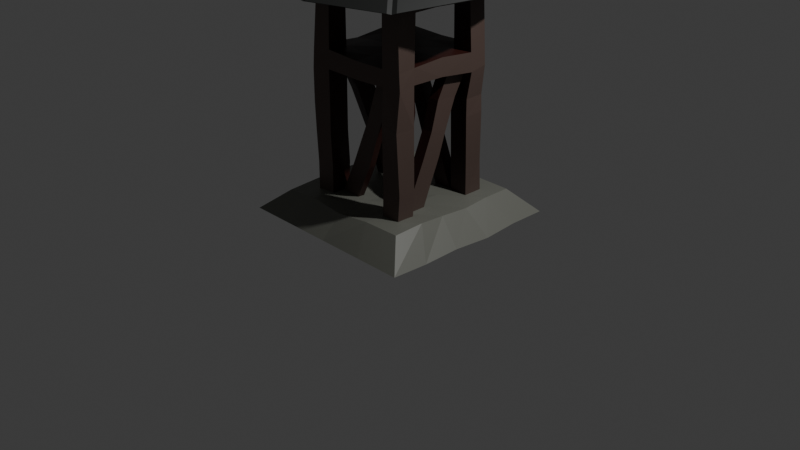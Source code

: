 # Source: archerTower.blend  (saved by Blender 5.1.30; exported with 4.5.12 LTS)
import bpy
from mathutils import Matrix  # noqa: F401  (used for matrix-valued properties, if any)

bpy.ops.wm.read_factory_settings(use_empty=True)
scene = bpy.context.scene
scene.name = 'Scene'

# ---- collections
col_collection = bpy.data.collections.new('Collection'); scene.collection.children.link(col_collection)

# ---- materials (node trees are filled in below, after node groups)
mat_base = bpy.data.materials.new('base')
mat_base.alpha_threshold = 0.0
mat_base.use_backface_culling_lightprobe_volume = False
mat_base.roughness = 0.5
mat_base.line_color = (0.0, 0.0, 0.0, 1.0)
mat_tower = bpy.data.materials.new('tower')
mat_towershadow = bpy.data.materials.new('towershadow')
mat_roof = bpy.data.materials.new('roof')

# ---- material node trees
mat_base.use_nodes = True; mat_base.node_tree.nodes.clear()
_N = mat_base.node_tree.nodes; _L = mat_base.node_tree.links
n0 = _N.new('ShaderNodeOutputMaterial'); n0.name = 'Material Output'; n0.location = (200, 100)
n1 = _N.new('ShaderNodeBsdfPrincipled'); n1.name = 'Principled BSDF'; n1.location = (-200, 100)
n1.inputs[0].default_value = (0.1531, 0.1565, 0.1342, 1.0)
_L.new(n1.outputs[0], n0.inputs[0])
n0.is_active_output = True
mat_tower.use_nodes = True; mat_tower.node_tree.nodes.clear()
_N = mat_tower.node_tree.nodes; _L = mat_tower.node_tree.links
n0 = _N.new('ShaderNodeBsdfPrincipled'); n0.name = 'Principled BSDF'; n0.location = (-200, 100)
n0.inputs[0].default_value = (0.08712, 0.05768, 0.04793, 1.0)
n1 = _N.new('ShaderNodeOutputMaterial'); n1.name = 'Material Output'; n1.location = (200, 100)
_L.new(n0.outputs[0], n1.inputs[0])
n1.is_active_output = True
mat_towershadow.use_nodes = True; mat_towershadow.node_tree.nodes.clear()
_N = mat_towershadow.node_tree.nodes; _L = mat_towershadow.node_tree.links
n0 = _N.new('ShaderNodeBsdfPrincipled'); n0.name = 'Principled BSDF'; n0.location = (-200, 100)
n0.inputs[0].default_value = (0.03035, 0.005445, 0.00327, 1.0)
n1 = _N.new('ShaderNodeOutputMaterial'); n1.name = 'Material Output'; n1.location = (200, 100)
_L.new(n0.outputs[0], n1.inputs[0])
n1.is_active_output = True
mat_roof.use_nodes = True; mat_roof.node_tree.nodes.clear()
_N = mat_roof.node_tree.nodes; _L = mat_roof.node_tree.links
n0 = _N.new('ShaderNodeBsdfPrincipled'); n0.name = 'Principled BSDF'; n0.location = (-200, 100)
n0.inputs[0].default_value = (0.02079, 0.02218, 0.02113, 1.0)
n1 = _N.new('ShaderNodeOutputMaterial'); n1.name = 'Material Output'; n1.location = (200, 100)
_L.new(n0.outputs[0], n1.inputs[0])
n1.is_active_output = True

# ---- world
world_world = bpy.data.worlds.new('World'); scene.world = world_world
world_world.use_nodes = True; world_world.node_tree.nodes.clear()
_N = world_world.node_tree.nodes; _L = world_world.node_tree.links
n0 = _N.new('ShaderNodeOutputWorld'); n0.name = 'World Output'; n0.location = (200, 100)
n1 = _N.new('ShaderNodeBackground'); n1.name = 'Background'; n1.location = (-200, 100)
n1.inputs[0].default_value = (0.05088, 0.05088, 0.05088, 1.0)
_L.new(n1.outputs[0], n0.inputs[0])
n0.is_active_output = True
world_world.color = (0.05088, 0.05088, 0.05088)
world_world.sun_shadow_jitter_overblur = 0.0

# ---- cameras
cam_camera = bpy.data.cameras.new('Camera')
cam_camera.clip_end = 100.0
cam_camera.ortho_scale = 7.314

# ---- lights
light_light = bpy.data.lights.new('Light', 'POINT')
light_light.energy = 1000.0
light_light.shadow_soft_size = 0.1

# ---- meshes
me_cube = bpy.data.meshes.new('Cube')
me_cube.from_pydata([(1.0, 1.0, -0.1225), (1.0, -1.0, -0.1225), (-1.007, 1.028, -0.1344), (-1.0, -1.0, -0.1225), (0.7549, 0.7549, 0.1225), (1.0, 1.0, -0.1225), (0.7555, -0.7538, 0.1236), (1.0, -1.0, -0.1225), (-0.7557, 0.7555, 0.122), (-1.007, 1.028, -0.1344), (-0.7503, -0.7747, 0.09319), (-1.0, -1.0, -0.1225), (-1.02, 0.6022, -0.1464), (-1.0, 0.2, -0.1225), (-1.007, -0.219, -0.1286), (-1.0, -0.6, -0.1225), (1.003, -0.6061, -0.133), (1.0, -0.2, -0.1225), (1.011, 0.2187, -0.144), (1.0, 0.6, -0.1225), (0.7553, 0.4537, 0.1215), (0.7622, 0.1663, 0.1029), (0.7559, -0.149, 0.1226), (0.766, -0.4313, 0.1436), (1.003, -0.6061, -0.133), (1.0, -0.2, -0.1225), (1.011, 0.2187, -0.144), (1.0, 0.6, -0.1225), (-0.7923, -0.433, 0.08707), (-0.757, -0.1501, 0.1202), (-0.7583, 0.1489, 0.1117), (-0.7711, 0.4637, 0.1113), (-1.02, 0.6022, -0.1464), (-1.0, 0.2, -0.1225), (-1.007, -0.219, -0.1286), (-1.0, -0.6, -0.1225), (0.5, 1.0, -0.1225), (-0.0529, 1.043, -0.1285), (-0.5, 1.0, -0.1225), (-0.5, -1.0, -0.1225), (-5.947e-06, -1.0, -0.1226), (0.5, -1.0, -0.1225), (0.3588, -0.766, 0.1252), (-0.01636, -0.7717, 0.08024), (-0.4026, -0.7709, 0.1196), (-0.5, -1.0, -0.1225), (-5.947e-06, -1.0, -0.1226), (0.5, -1.0, -0.1225), (-0.3775, 0.7549, 0.1225), (-1.92e-05, 0.7549, 0.1225), (0.3775, 0.7549, 0.1225), (0.5, 1.0, -0.1225), (-0.0529, 1.043, -0.1285), (-0.5, 1.0, -0.1225), (-0.3775, 0.4529, 0.1225), (2.98e-08, 0.4529, 0.1225), (0.3775, 0.4529, 0.1225), (-0.3775, 0.151, 0.1225), (0.001831, 0.1518, 0.1207), (0.3775, 0.151, 0.1225), (-0.3775, -0.151, 0.1225), (0.03507, -0.1348, 0.08772), (0.3775, -0.151, 0.1225), (-0.3788, -0.4538, 0.1224), (0.000914, -0.453, 0.1186), (0.3765, -0.4535, 0.1227), (0.5, 0.6, -0.1225), (0.0, 0.6, -0.1225), (-0.5, 0.6, -0.1225), (0.5, 0.2, -0.1225), (0.0, 0.2, -0.1225), (-0.5, 0.2, -0.1225), (0.5, -0.2, -0.1225), (0.007002, -0.1968, -0.1295), (-0.5, -0.2, -0.1225), (0.4995, -0.6003, -0.1225), (-0.001296, -0.6013, -0.1259), (-0.5007, -0.6005, -0.1226)], [], [(75, 16, 1, 41), (44, 10, 11, 45), (23, 6, 7, 24), (31, 8, 9, 32), (50, 4, 5, 51), (36, 51, 5, 0), (16, 24, 7, 1), (63, 28, 10, 44), (39, 45, 11, 3), (12, 32, 9, 2), (3, 11, 35, 15), (15, 35, 34, 14), (14, 34, 33, 13), (13, 33, 32, 12), (48, 8, 31, 54), (54, 31, 30, 57), (57, 30, 29, 60), (60, 29, 28, 63), (0, 5, 27, 19), (19, 27, 26, 18), (18, 26, 25, 17), (17, 25, 24, 16), (10, 28, 35, 11), (28, 29, 34, 35), (29, 30, 33, 34), (30, 31, 32, 33), (4, 20, 27, 5), (20, 21, 26, 27), (21, 22, 25, 26), (22, 23, 24, 25), (36, 0, 19, 66), (66, 19, 18, 69), (69, 18, 17, 72), (72, 17, 16, 75), (14, 74, 77, 15), (74, 73, 76, 77), (73, 72, 75, 76), (13, 71, 74, 14), (71, 70, 73, 74), (70, 69, 72, 73), (12, 68, 71, 13), (68, 67, 70, 71), (67, 66, 69, 70), (2, 38, 68, 12), (38, 37, 67, 68), (37, 36, 66, 67), (22, 62, 65, 23), (62, 61, 64, 65), (61, 60, 63, 64), (21, 59, 62, 22), (59, 58, 61, 62), (58, 57, 60, 61), (20, 56, 59, 21), (56, 55, 58, 59), (55, 54, 57, 58), (4, 50, 56, 20), (50, 49, 55, 56), (49, 48, 54, 55), (1, 7, 47, 41), (41, 47, 46, 40), (40, 46, 45, 39), (23, 65, 42, 6), (65, 64, 43, 42), (64, 63, 44, 43), (2, 9, 53, 38), (38, 53, 52, 37), (37, 52, 51, 36), (8, 48, 53, 9), (48, 49, 52, 53), (49, 50, 51, 52), (6, 42, 47, 7), (42, 43, 46, 47), (43, 44, 45, 46), (15, 77, 39, 3), (77, 76, 40, 39), (76, 75, 41, 40)])
_uv = me_cube.uv_layers.new(name='UVMap')
_uv.uv.foreach_set('vector', [0.3125, 0.7, 0.375, 0.7, 0.375, 0.75, 0.3125, 0.75, 0.7972, 0.7194, 0.8444, 0.7194, 0.875, 0.75, 0.7656, 0.75, 0.6556, 0.6816, 0.6556, 0.7194, 0.4375, 0.75, 0.4375, 0.7, 0.8444, 0.5684, 0.8444, 0.5306, 0.875, 0.5, 0.875, 0.55, 0.7028, 0.5306, 0.6556, 0.5306, 0.4375, 0.5, 0.5469, 0.5, 0.375, 0.4375, 0.375, 0.4375, 0.4375, 0.5, 0.375, 0.5, 0.375, 0.7, 0.4375, 0.7, 0.4375, 0.75, 0.375, 0.75, 0.7972, 0.6816, 0.8444, 0.6816, 0.8444, 0.7194, 0.7972, 0.7194, 0.375, 0.9375, 0.375, 0.9375, 0.375, 1.0, 0.375, 1.0, 0.375, 0.2, 0.375, 0.2, 0.375, 0.25, 0.375, 0.25, 0.375, 0.0, 0.375, 0.0, 0.375, 0.05, 0.375, 0.05, 0.375, 0.05, 0.375, 0.05, 0.375, 0.1, 0.375, 0.1, 0.375, 0.1, 0.375, 0.1, 0.375, 0.15, 0.375, 0.15, 0.375, 0.15, 0.375, 0.15, 0.375, 0.2, 0.375, 0.2, 0.7972, 0.5306, 0.8444, 0.5306, 0.8444, 0.5684, 0.7972, 0.5684, 0.7972, 0.5684, 0.8444, 0.5684, 0.8444, 0.6061, 0.7972, 0.6061, 0.7972, 0.6061, 0.8444, 0.6061, 0.8444, 0.6439, 0.7972, 0.6439, 0.7972, 0.6439, 0.8444, 0.6439, 0.8444, 0.6816, 0.7972, 0.6816, 0.375, 0.5, 0.4375, 0.5, 0.4375, 0.55, 0.375, 0.55, 0.375, 0.55, 0.4375, 0.55, 0.4375, 0.6, 0.375, 0.6, 0.375, 0.6, 0.4375, 0.6, 0.4375, 0.65, 0.375, 0.65, 0.375, 0.65, 0.4375, 0.65, 0.4375, 0.7, 0.375, 0.7, 0.8444, 0.7194, 0.8444, 0.6816, 0.875, 0.7, 0.875, 0.75, 0.8444, 0.6816, 0.8444, 0.6439, 0.875, 0.65, 0.875, 0.7, 0.8444, 0.6439, 0.8444, 0.6061, 0.875, 0.6, 0.875, 0.65, 0.8444, 0.6061, 0.8444, 0.5684, 0.875, 0.55, 0.875, 0.6, 0.6556, 0.5306, 0.6556, 0.5684, 0.4375, 0.55, 0.4375, 0.5, 0.6556, 0.5684, 0.6556, 0.6061, 0.4375, 0.6, 0.4375, 0.55, 0.6556, 0.6061, 0.6556, 0.6439, 0.4375, 0.65, 0.4375, 0.6, 0.6556, 0.6439, 0.6556, 0.6816, 0.4375, 0.7, 0.4375, 0.65, 0.3125, 0.5, 0.375, 0.5, 0.375, 0.55, 0.3125, 0.55, 0.3125, 0.55, 0.375, 0.55, 0.375, 0.6, 0.3125, 0.6, 0.3125, 0.6, 0.375, 0.6, 0.375, 0.65, 0.3125, 0.65, 0.3125, 0.65, 0.375, 0.65, 0.375, 0.7, 0.3125, 0.7, 0.125, 0.65, 0.1875, 0.65, 0.1875, 0.7, 0.125, 0.7, 0.1875, 0.65, 0.25, 0.65, 0.25, 0.7, 0.1875, 0.7, 0.25, 0.65, 0.3125, 0.65, 0.3125, 0.7, 0.25, 0.7, 0.125, 0.6, 0.1875, 0.6, 0.1875, 0.65, 0.125, 0.65, 0.1875, 0.6, 0.25, 0.6, 0.25, 0.65, 0.1875, 0.65, 0.25, 0.6, 0.3125, 0.6, 0.3125, 0.65, 0.25, 0.65, 0.125, 0.55, 0.1875, 0.55, 0.1875, 0.6, 0.125, 0.6, 0.1875, 0.55, 0.25, 0.55, 0.25, 0.6, 0.1875, 0.6, 0.25, 0.55, 0.3125, 0.55, 0.3125, 0.6, 0.25, 0.6, 0.125, 0.5, 0.1875, 0.5, 0.1875, 0.55, 0.125, 0.55, 0.1875, 0.5, 0.25, 0.5, 0.25, 0.55, 0.1875, 0.55, 0.25, 0.5, 0.3125, 0.5, 0.3125, 0.55, 0.25, 0.55, 0.6556, 0.6439, 0.7028, 0.6439, 0.7028, 0.6816, 0.6556, 0.6816, 0.7028, 0.6439, 0.75, 0.6439, 0.75, 0.6816, 0.7028, 0.6816, 0.75, 0.6439, 0.7972, 0.6439, 0.7972, 0.6816, 0.75, 0.6816, 0.6556, 0.6061, 0.7028, 0.6061, 0.7028, 0.6439, 0.6556, 0.6439, 0.7028, 0.6061, 0.75, 0.6061, 0.75, 0.6439, 0.7028, 0.6439, 0.75, 0.6061, 0.7972, 0.6061, 0.7972, 0.6439, 0.75, 0.6439, 0.6556, 0.5684, 0.7028, 0.5684, 0.7028, 0.6061, 0.6556, 0.6061, 0.7028, 0.5684, 0.75, 0.5684, 0.75, 0.6061, 0.7028, 0.6061, 0.75, 0.5684, 0.7972, 0.5684, 0.7972, 0.6061, 0.75, 0.6061, 0.6556, 0.5306, 0.7028, 0.5306, 0.7028, 0.5684, 0.6556, 0.5684, 0.7028, 0.5306, 0.75, 0.5306, 0.75, 0.5684, 0.7028, 0.5684, 0.75, 0.5306, 0.7972, 0.5306, 0.7972, 0.5684, 0.75, 0.5684, 0.375, 0.75, 0.4375, 0.75, 0.375, 0.8125, 0.375, 0.8125, 0.375, 0.8125, 0.375, 0.8125, 0.375, 0.875, 0.375, 0.875, 0.375, 0.875, 0.375, 0.875, 0.375, 0.9375, 0.375, 0.9375, 0.6556, 0.6816, 0.7028, 0.6816, 0.7028, 0.7194, 0.6556, 0.7194, 0.7028, 0.6816, 0.75, 0.6816, 0.75, 0.7194, 0.7028, 0.7194, 0.75, 0.6816, 0.7972, 0.6816, 0.7972, 0.7194, 0.75, 0.7194, 0.375, 0.25, 0.375, 0.25, 0.375, 0.3125, 0.375, 0.3125, 0.375, 0.3125, 0.375, 0.3125, 0.375, 0.375, 0.375, 0.375, 0.375, 0.375, 0.375, 0.375, 0.375, 0.4375, 0.375, 0.4375, 0.8444, 0.5306, 0.7972, 0.5306, 0.7656, 0.5, 0.875, 0.5, 0.7972, 0.5306, 0.75, 0.5306, 0.6562, 0.5, 0.7656, 0.5, 0.75, 0.5306, 0.7028, 0.5306, 0.5469, 0.5, 0.6562, 0.5, 0.6556, 0.7194, 0.7028, 0.7194, 0.5469, 0.75, 0.4375, 0.75, 0.7028, 0.7194, 0.75, 0.7194, 0.6562, 0.75, 0.5469, 0.75, 0.75, 0.7194, 0.7972, 0.7194, 0.7656, 0.75, 0.6562, 0.75, 0.125, 0.7, 0.1875, 0.7, 0.1875, 0.75, 0.125, 0.75, 0.1875, 0.7, 0.25, 0.7, 0.25, 0.75, 0.1875, 0.75, 0.25, 0.7, 0.3125, 0.7, 0.3125, 0.75, 0.25, 0.75])
me_cube.materials.append(mat_base)
me_cube.use_mirror_vertex_groups = False
me_cube.update()
me_cube_001 = bpy.data.meshes.new('Cube.001')
me_cube_001.from_pydata([(-0.9999, -0.9984, -1.0), (-0.9618, -0.9419, 0.3741), (-1.0, 1.0, -1.0), (-1.074, 0.9726, 0.3783), (1.0, -1.0, -1.0), (0.9286, -1.012, 0.378), (0.9994, 0.9945, -1.0), (0.7279, 0.9106, 0.3926), (-0.9662, -0.9022, 0.5628), (-1.068, 1.024, 0.5574), (0.76, 0.9656, 0.5633), (0.9357, -0.9742, 0.5578), (4.471, 1.006, 0.3636), (4.475, -0.9955, 0.3646), (4.49, 1.0, 0.5483), (4.49, -1.0, 0.5483), (0.9723, -4.279, 0.3577), (-1.056, -4.439, 0.3482), (0.9617, -4.391, 0.5346), (-1.09, -4.568, 0.5166), (4.475, -0.9955, 0.3646), (4.49, -1.0, 0.5483), (4.49, -4.379, 0.3677), (4.49, -4.379, 0.5483), (-0.9545, -1.01, 1.24), (-0.8413, 0.9709, 1.246), (0.9966, 1.031, 1.222), (0.9827, -0.9869, 1.231), (0.9827, -0.9784, 1.069), (-0.9028, -1.02, 1.086), (-0.7415, 0.9555, 1.094), (1.01, 1.046, 1.057), (4.49, 1.0, 1.236), (4.49, -1.0, 1.236), (4.49, -1.0, 1.079), (4.49, 1.0, 1.079), (1.0, -4.379, 1.236), (-1.0, -4.379, 1.236), (1.0, -4.379, 1.079), (-1.0, -4.379, 1.079), (9.98, -1.0, -1.0), (10.04, -0.7098, 0.3454), (9.976, 1.001, -0.9996), (9.968, 1.099, 0.3772), (8.071, -1.012, -1.007), (8.002, -0.8986, 0.3582), (8.089, 0.9845, -1.008), (7.978, 1.016, 0.3708), (10.0, -0.81, 0.5469), (9.935, 1.021, 0.583), (7.961, 0.995, 0.5618), (7.989, -0.9375, 0.5464), (7.955, -4.377, 0.373), (9.899, -4.353, 0.3841), (7.929, -4.354, 0.5583), (9.839, -4.31, 0.576), (9.98, -1.058, 1.236), (9.979, 0.8063, 1.236), (7.98, 0.9423, 1.236), (7.98, -1.004, 1.236), (7.98, -1.022, 1.079), (9.98, -1.113, 1.079), (9.978, 0.6893, 1.079), (7.98, 0.8873, 1.079), (7.98, -4.379, 1.236), (9.98, -4.379, 1.236), (7.98, -4.379, 1.079), (9.98, -4.379, 1.079), (-1.003, -7.75, -1.0), (-1.055, -7.808, 0.3512), (-1.0, -9.758, -1.0), (-1.153, -9.897, 0.3252), (1.013, -7.764, -1.004), (0.9834, -7.704, 0.3653), (1.01, -9.763, -1.003), (0.9451, -9.802, 0.3618), (-1.022, -7.777, 0.5434), (-1.081, -9.828, 0.5318), (0.9793, -9.765, 0.562), (0.9978, -7.732, 0.5544), (4.664, -9.746, 0.3527), (4.553, -7.754, 0.3622), (4.583, -9.752, 0.5403), (4.515, -7.756, 0.5461), (4.553, -7.754, 0.3622), (4.515, -7.756, 0.5461), (-0.9412, -7.755, 1.229), (-0.8026, -9.747, 1.212), (1.059, -9.755, 1.229), (1.004, -7.758, 1.236), (1.022, -7.757, 1.076), (-0.8852, -7.752, 1.065), (-0.6833, -9.741, 1.04), (1.115, -9.752, 1.065), (4.602, -9.699, 1.246), (4.524, -7.74, 1.239), (4.555, -7.724, 1.084), (4.67, -9.663, 1.094), (9.962, -7.907, -0.9951), (9.925, -7.788, 0.389), (9.979, -9.781, -0.9972), (10.11, -9.651, 0.3697), (7.97, -7.83, -1.002), (7.948, -7.778, 0.3759), (7.979, -9.766, -0.9994), (8.037, -9.712, 0.3669), (9.94, -7.783, 0.56), (10.06, -9.694, 0.548), (8.009, -9.735, 0.5472), (7.964, -7.769, 0.5516), (10.01, -7.771, 1.236), (10.09, -9.801, 1.234), (8.013, -9.771, 1.236), (7.982, -7.759, 1.236), (7.992, -7.763, 1.079), (10.04, -7.783, 1.078), (10.16, -9.827, 1.076), (8.044, -9.783, 1.078), (6.254, -1.039, -1.012), (1.028, -1.015, 0.3777), (6.347, 0.1031, -1.016), (0.8837, 0.09261, 0.3897), (8.09, -1.012, -1.007), (3.08, -1.002, 0.3669), (8.133, 0.1382, -1.009), (3.024, 0.1373, 0.3703), (0.02761, -3.035, -1.0), (-0.01273, -7.68, 0.3572), (0.02763, -1.035, -1.0), (-0.01159, -5.59, 0.354), (1.0, -3.035, -1.0), (0.9845, -7.633, 0.3652), (1.0, -1.035, -1.0), (0.9749, -5.521, 0.3584), (0.9562, -7.764, -1.004), (6.043, -7.756, 0.3653), (0.9588, -8.552, -1.004), (6.081, -8.54, 0.3619), (2.979, -7.775, -1.011), (7.982, -7.779, 0.3762), (2.985, -8.564, -1.012), (8.017, -8.538, 0.3736), (9.145, -5.92, -1.015), (9.223, -0.6909, 0.3493), (9.158, -7.893, -0.9978), (9.151, -2.847, 0.369), (7.959, -5.858, -1.015), (8.002, -0.8338, 0.3582), (7.97, -7.819, -1.002), (7.973, -2.92, 0.3683), (9.994, -7.764, 0.8622), (7.994, -9.764, 0.8622), (7.98, -7.758, 0.8625), (10.05, -9.785, 0.8611), (9.972, -7.819, -0.03286), (9.959, -9.927, -0.03045), (7.97, -9.812, -0.01565), (7.975, -7.76, -0.01101), (10.0, -9.597, -0.6892), (7.989, -9.7, -0.6897), (7.978, -7.799, -0.6831), (9.984, -7.764, -0.6813), (9.802, -1.015, 0.06811), (9.632, 1.116, 0.06601), (7.812, 1.046, 0.04015), (7.897, -1.04, 0.0543), (9.778, 1.034, -0.6376), (7.907, 1.012, -0.6493), (7.963, -0.9959, -0.6566), (9.907, -0.9877, -0.6493), (9.875, -1.092, -0.1101), (9.751, 1.074, -0.1081), (7.849, 1.026, -0.1322), (7.904, -1.077, -0.1202), (-0.9976, -1.18, 0.04501), (-1.08, 0.6819, 0.057), (0.7923, 0.8093, 0.06589), (0.9487, -1.07, 0.05069), (-1.064, 0.7776, -0.127), (-1.028, 1.075, -0.3948), (-1.032, 0.9024, -0.6611), (0.8974, 0.9057, -0.1193), (0.9002, 1.141, -0.3916), (0.9004, 0.7213, -0.6633), (1.01, -1.095, -0.1306), (0.9805, -0.9552, -0.395), (0.968, -1.108, -0.6607), (-0.996, -0.9784, -0.6623), (-0.9934, -1.024, -0.3985), (-1.003, -1.202, -0.136), (-1.097, -7.487, -0.6719), (-1.039, -7.774, -0.3243), (-0.962, -8.004, 0.02572), (-1.101, -9.936, -0.01025), (-1.121, -9.81, -0.3347), (-1.068, -9.694, -0.6721), (0.9606, -9.807, 0.01991), (0.8446, -9.73, -0.3127), (1.037, -9.743, -0.6642), (1.048, -7.784, 0.04603), (0.9587, -7.715, -0.3168), (1.053, -7.636, -0.6679), (2.652, -7.736, -0.6006), (2.68, -8.522, -0.6008), (4.813, -8.527, -0.59), (4.77, -7.747, -0.5908), (9.161, -4.904, -0.7439), (9.178, -3.842, -0.4695), (9.159, -3.011, -0.2066), (9.115, -1.865, 0.1028), (9.072, -3.969, 0.117), (9.172, -4.835, -0.1823), (9.164, -5.856, -0.4522), (9.155, -6.957, -0.717), (7.917, -3.972, 0.11), (8.0, -4.809, -0.1828), (7.977, -5.849, -0.4532), (7.967, -6.91, -0.7211), (7.926, -1.921, 0.1042), (7.968, -2.985, -0.1977), (7.979, -3.852, -0.4631), (7.966, -4.903, -0.7399), (5.034, -1.005, -0.7303), (4.081, -1.008, -0.4678), (3.094, -1.028, -0.165), (2.015, -1.007, 0.09526), (1.9, 0.1119, 0.1026), (3.122, 0.08345, -0.1661), (4.098, 0.1187, -0.4684), (5.037, 0.1376, -0.7295), (3.937, 0.1702, 0.07157), (4.875, 0.161, -0.1604), (6.033, 0.1546, -0.4689), (7.059, 0.1476, -0.7335), (3.962, -0.9744, 0.07769), (4.789, -0.9695, -0.1525), (6.014, -0.9874, -0.4713), (7.045, -1.001, -0.7338), (-0.003676, -6.37, 0.06928), (-0.2631, -3.845, -0.01519), (0.7732, -3.931, -0.002594), (0.9939, -6.397, 0.06885), (-0.1172, -2.434, -0.5076), (0.8873, -2.476, -0.5013), (1.018, -4.504, -0.4656), (0.03768, -4.44, -0.4654), (4.658, -7.75, -0.08119), (4.717, -8.535, -0.08272), (6.613, -8.518, -0.02887), (6.568, -7.751, -0.03275)], [], [(174, 1, 3, 175), (175, 3, 7, 176), (176, 7, 5, 177), (177, 5, 1, 174), (2, 6, 4, 0), (3, 1, 8, 9), (24, 29, 39, 37), (11, 8, 19, 18), (7, 3, 9, 10), (11, 5, 13, 15), (13, 12, 14, 15), (10, 11, 15, 14), (5, 7, 12, 13), (7, 10, 14, 12), (17, 16, 18, 19), (1, 5, 16, 17), (11, 18, 23, 21), (8, 1, 17, 19), (20, 21, 23, 22), (18, 16, 22, 23), (5, 11, 21, 20), (16, 5, 20, 22), (26, 25, 24, 27), (31, 30, 25, 26), (27, 28, 34, 33), (30, 29, 24, 25), (9, 8, 29, 30), (11, 10, 31, 28), (10, 9, 30, 31), (8, 11, 28, 29), (34, 35, 32, 33), (26, 27, 33, 32), (28, 31, 35, 34), (31, 26, 32, 35), (39, 38, 36, 37), (27, 24, 37, 36), (28, 27, 36, 38), (29, 28, 38, 39), (162, 163, 43, 41), (163, 164, 47, 43), (164, 165, 45, 47), (165, 162, 41, 45), (42, 40, 44, 46), (43, 49, 48, 41), (56, 65, 67, 61), (51, 54, 55, 48), (47, 50, 49, 43), (51, 15, 13, 45), (50, 14, 15, 51), (45, 13, 12, 47), (47, 12, 14, 50), (53, 55, 54, 52), (41, 53, 52, 45), (51, 21, 23, 54), (48, 55, 53, 41), (54, 23, 22, 52), (45, 20, 21, 51), (52, 22, 20, 45), (58, 59, 56, 57), (63, 58, 57, 62), (59, 33, 34, 60), (62, 57, 56, 61), (49, 62, 61, 48), (51, 60, 63, 50), (50, 63, 62, 49), (48, 61, 60, 51), (58, 32, 33, 59), (60, 34, 35, 63), (63, 35, 32, 58), (67, 65, 64, 66), (59, 64, 65, 56), (60, 66, 64, 59), (61, 67, 66, 60), (192, 193, 71, 69), (193, 196, 75, 71), (196, 199, 73, 75), (199, 192, 69, 73), (70, 68, 72, 74), (71, 77, 76, 69), (86, 37, 39, 91), (79, 18, 19, 76), (75, 78, 77, 71), (79, 83, 81, 73), (81, 83, 82, 80), (78, 82, 83, 79), (73, 81, 80, 75), (75, 80, 82, 78), (69, 17, 16, 73), (79, 85, 23, 18), (76, 19, 17, 69), (84, 22, 23, 85), (73, 84, 85, 79), (16, 22, 84, 73), (88, 89, 86, 87), (93, 88, 87, 92), (89, 95, 96, 90), (92, 87, 86, 91), (77, 92, 91, 76), (79, 90, 93, 78), (78, 93, 92, 77), (76, 91, 90, 79), (96, 95, 94, 97), (88, 94, 95, 89), (90, 96, 97, 93), (93, 97, 94, 88), (89, 36, 37, 86), (90, 38, 36, 89), (91, 39, 38, 90), (154, 99, 101, 155), (155, 101, 105, 156), (156, 105, 103, 157), (157, 103, 99, 154), (100, 104, 102, 98), (101, 99, 106, 107), (110, 115, 67, 65), (109, 106, 55, 54), (105, 101, 107, 108), (109, 103, 81, 83), (108, 109, 83, 82), (103, 105, 80, 81), (105, 108, 82, 80), (99, 103, 52, 53), (109, 54, 23, 85), (106, 99, 53, 55), (103, 109, 85, 84), (52, 103, 84, 22), (112, 111, 110, 113), (117, 116, 111, 112), (113, 114, 96, 95), (116, 115, 110, 111), (153, 150, 115, 116), (152, 151, 117, 114), (151, 153, 116, 117), (150, 152, 114, 115), (112, 113, 95, 94), (114, 117, 97, 96), (117, 112, 94, 97), (113, 110, 65, 64), (114, 113, 64, 66), (115, 114, 66, 67), (225, 119, 121, 226), (226, 121, 125, 230), (230, 125, 123, 234), (234, 123, 119, 225), (238, 127, 129, 239), (239, 129, 133, 240), (240, 133, 131, 241), (241, 131, 127, 238), (246, 247, 137, 135), (247, 248, 141, 137), (248, 249, 139, 141), (249, 246, 135, 139), (209, 143, 145, 210), (210, 145, 149, 214), (214, 149, 147, 218), (218, 147, 143, 209), (106, 109, 152, 150), (108, 107, 153, 151), (109, 108, 151, 152), (107, 106, 150, 153), (160, 157, 154, 161), (159, 156, 157, 160), (158, 155, 156, 159), (161, 154, 155, 158), (98, 161, 158, 100), (100, 158, 159, 104), (104, 159, 160, 102), (102, 160, 161, 98), (173, 170, 162, 165), (172, 173, 165, 164), (171, 172, 164, 163), (170, 171, 163, 162), (40, 42, 166, 169), (42, 46, 167, 166), (46, 44, 168, 167), (44, 40, 169, 168), (169, 166, 171, 170), (166, 167, 172, 171), (167, 168, 173, 172), (168, 169, 170, 173), (184, 177, 174, 189), (181, 176, 177, 184), (178, 175, 176, 181), (189, 174, 175, 178), (0, 187, 180, 2), (187, 188, 179, 180), (188, 189, 178, 179), (2, 180, 183, 6), (180, 179, 182, 183), (179, 178, 181, 182), (6, 183, 186, 4), (183, 182, 185, 186), (182, 181, 184, 185), (4, 186, 187, 0), (186, 185, 188, 187), (185, 184, 189, 188), (72, 68, 190, 201), (201, 190, 191, 200), (200, 191, 192, 199), (74, 72, 201, 198), (198, 201, 200, 197), (197, 200, 199, 196), (70, 74, 198, 195), (195, 198, 197, 194), (194, 197, 196, 193), (68, 70, 195, 190), (190, 195, 194, 191), (191, 194, 193, 192), (138, 134, 202, 205), (140, 138, 205, 204), (136, 140, 204, 203), (134, 136, 203, 202), (146, 221, 206, 142), (221, 220, 207, 206), (220, 219, 208, 207), (219, 218, 209, 208), (148, 217, 221, 146), (217, 216, 220, 221), (216, 215, 219, 220), (215, 214, 218, 219), (144, 213, 217, 148), (213, 212, 216, 217), (212, 211, 215, 216), (211, 210, 214, 215), (142, 206, 213, 144), (206, 207, 212, 213), (207, 208, 211, 212), (208, 209, 210, 211), (122, 237, 222, 118), (237, 236, 223, 222), (236, 235, 224, 223), (235, 234, 225, 224), (124, 233, 237, 122), (233, 232, 236, 237), (232, 231, 235, 236), (231, 230, 234, 235), (120, 229, 233, 124), (229, 228, 232, 233), (228, 227, 231, 232), (227, 226, 230, 231), (118, 222, 229, 120), (222, 223, 228, 229), (223, 224, 227, 228), (224, 225, 226, 227), (244, 241, 238, 245), (243, 240, 241, 244), (242, 239, 240, 243), (245, 238, 239, 242), (126, 245, 242, 128), (128, 242, 243, 132), (132, 243, 244, 130), (130, 244, 245, 126), (205, 202, 246, 249), (204, 205, 249, 248), (203, 204, 248, 247), (202, 203, 247, 246)])
me_cube_001.polygons.foreach_set('material_index', [0, 0, 1, 1, 0, 0, 0, 1, 0, 0, 0, 1, 1, 0, 0, 1, 1, 0, 0, 0, 0, 1, 0, 0, 0, 0, 0, 1, 0, 1, 0, 0, 0, 0, 0, 0, 0, 0, 0, 0, 1, 1, 0, 0, 0, 1, 0, 0, 1, 1, 0, 0, 1, 1, 0, 0, 0, 1, 0, 0, 0, 0, 0, 1, 0, 1, 0, 0, 0, 0, 0, 0, 0, 0, 0, 1, 1, 0, 0, 0, 1, 0, 0, 0, 1, 1, 0, 1, 1, 0, 0, 0, 1, 0, 0, 0, 0, 0, 1, 0, 1, 0, 0, 0, 0, 0, 0, 0, 0, 0, 1, 1, 0, 0, 0, 1, 0, 0, 1, 1, 0, 1, 1, 0, 0, 1, 0, 0, 0, 0, 0, 1, 0, 1, 0, 0, 0, 0, 0, 0, 1, 0, 1, 1, 0, 1, 1, 1, 1, 0, 1, 1, 0, 1, 1, 1, 1, 0, 1, 0, 1, 1, 0, 0, 0, 0, 1, 1, 1, 1, 0, 0, 0, 0, 1, 1, 0, 0, 1, 1, 1, 1, 0, 0, 0, 0, 0, 0, 0, 0, 1, 1, 1, 1, 1, 1, 1, 1, 1, 1, 1, 1, 0, 0, 0, 0, 0, 0, 1, 1, 0, 1, 1, 1, 1, 1, 1, 1, 1, 1, 1, 1, 1, 1, 0, 0, 0, 0, 1, 1, 1, 1, 1, 1, 1, 1, 0, 0, 0, 0, 1, 1, 1, 1, 1, 1, 1, 0, 0, 1, 1, 1, 1, 1, 0, 1])
_uv = me_cube_001.uv_layers.new(name='UVMap')
_uv.uv.foreach_set('vector', [0.566, 0.0, 0.625, 0.0, 0.625, 0.25, 0.566, 0.25, 0.566, 0.25, 0.625, 0.25, 0.625, 0.5, 0.566, 0.5, 0.566, 0.5, 0.625, 0.5, 0.625, 0.75, 0.566, 0.75, 0.566, 0.75, 0.625, 0.75, 0.625, 1.0, 0.566, 1.0, 0.125, 0.5, 0.375, 0.5, 0.375, 0.75, 0.125, 0.75, 0.625, 0.25, 0.625, 0.0, 0.625, 0.0, 0.625, 0.25, 0.625, 0.0, 0.625, 0.0, 0.625, 0.0, 0.625, 0.0, 0.625, 0.75, 0.875, 0.75, 0.875, 0.75, 0.625, 0.75, 0.625, 0.5, 0.625, 0.25, 0.625, 0.25, 0.625, 0.5, 0.625, 0.75, 0.625, 0.75, 0.625, 0.75, 0.625, 0.75, 0.625, 0.75, 0.625, 0.5, 0.625, 0.5, 0.625, 0.75, 0.625, 0.5, 0.625, 0.75, 0.625, 0.75, 0.625, 0.5, 0.625, 0.75, 0.625, 0.5, 0.625, 0.5, 0.625, 0.75, 0.625, 0.5, 0.625, 0.5, 0.625, 0.5, 0.625, 0.5, 0.625, 1.0, 0.625, 0.75, 0.625, 0.75, 0.625, 1.0, 0.625, 1.0, 0.625, 0.75, 0.625, 0.75, 0.625, 1.0, 0.625, 0.75, 0.625, 0.75, 0.625, 0.75, 0.625, 0.75, 0.625, 0.0, 0.625, 0.0, 0.625, 0.0, 0.625, 0.0, 0.625, 0.75, 0.625, 0.75, 0.625, 0.75, 0.625, 0.75, 0.625, 0.75, 0.625, 0.75, 0.625, 0.75, 0.625, 0.75, 0.625, 0.75, 0.625, 0.75, 0.625, 0.75, 0.625, 0.75, 0.625, 0.75, 0.625, 0.75, 0.625, 0.75, 0.625, 0.75, 0.625, 0.5, 0.875, 0.5, 0.875, 0.75, 0.625, 0.75, 0.625, 0.5, 0.625, 0.25, 0.625, 0.25, 0.625, 0.5, 0.625, 0.75, 0.625, 0.75, 0.625, 0.75, 0.625, 0.75, 0.625, 0.25, 0.625, 0.0, 0.625, 0.0, 0.625, 0.25, 0.625, 0.25, 0.625, 0.0, 0.625, 0.0, 0.625, 0.25, 0.625, 0.75, 0.625, 0.5, 0.625, 0.5, 0.625, 0.75, 0.625, 0.5, 0.625, 0.25, 0.625, 0.25, 0.625, 0.5, 0.875, 0.75, 0.625, 0.75, 0.625, 0.75, 0.875, 0.75, 0.625, 0.75, 0.625, 0.5, 0.625, 0.5, 0.625, 0.75, 0.625, 0.5, 0.625, 0.75, 0.625, 0.75, 0.625, 0.5, 0.625, 0.75, 0.625, 0.5, 0.625, 0.5, 0.625, 0.75, 0.625, 0.5, 0.625, 0.5, 0.625, 0.5, 0.625, 0.5, 0.875, 0.75, 0.625, 0.75, 0.625, 0.75, 0.875, 0.75, 0.625, 0.75, 0.875, 0.75, 0.875, 0.75, 0.625, 0.75, 0.625, 0.75, 0.625, 0.75, 0.625, 0.75, 0.625, 0.75, 0.875, 0.75, 0.625, 0.75, 0.625, 0.75, 0.875, 0.75, 0.5656, 0.0, 0.5656, 0.25, 0.625, 0.25, 0.625, 0.0, 0.5656, 0.25, 0.5656, 0.5, 0.625, 0.5, 0.625, 0.25, 0.5656, 0.5, 0.5656, 0.75, 0.625, 0.75, 0.625, 0.5, 0.5656, 0.75, 0.5656, 1.0, 0.625, 1.0, 0.625, 0.75, 0.125, 0.5, 0.125, 0.75, 0.375, 0.75, 0.375, 0.5, 0.625, 0.25, 0.625, 0.25, 0.625, 0.0, 0.625, 0.0, 0.625, 0.0, 0.625, 0.0, 0.625, 0.0, 0.625, 0.0, 0.625, 0.75, 0.625, 0.75, 0.875, 0.75, 0.875, 0.75, 0.625, 0.5, 0.625, 0.5, 0.625, 0.25, 0.625, 0.25, 0.625, 0.75, 0.625, 0.75, 0.625, 0.75, 0.625, 0.75, 0.625, 0.5, 0.625, 0.5, 0.625, 0.75, 0.625, 0.75, 0.625, 0.75, 0.625, 0.75, 0.625, 0.5, 0.625, 0.5, 0.625, 0.5, 0.625, 0.5, 0.625, 0.5, 0.625, 0.5, 0.625, 1.0, 0.625, 1.0, 0.625, 0.75, 0.625, 0.75, 0.625, 1.0, 0.625, 1.0, 0.625, 0.75, 0.625, 0.75, 0.625, 0.75, 0.625, 0.75, 0.625, 0.75, 0.625, 0.75, 0.625, 0.0, 0.625, 0.0, 0.625, 0.0, 0.625, 0.0, 0.625, 0.75, 0.625, 0.75, 0.625, 0.75, 0.625, 0.75, 0.625, 0.75, 0.625, 0.75, 0.625, 0.75, 0.625, 0.75, 0.625, 0.75, 0.625, 0.75, 0.625, 0.75, 0.625, 0.75, 0.625, 0.5, 0.625, 0.75, 0.875, 0.75, 0.875, 0.5, 0.625, 0.5, 0.625, 0.5, 0.625, 0.25, 0.625, 0.25, 0.625, 0.75, 0.625, 0.75, 0.625, 0.75, 0.625, 0.75, 0.625, 0.25, 0.625, 0.25, 0.625, 0.0, 0.625, 0.0, 0.625, 0.25, 0.625, 0.25, 0.625, 0.0, 0.625, 0.0, 0.625, 0.75, 0.625, 0.75, 0.625, 0.5, 0.625, 0.5, 0.625, 0.5, 0.625, 0.5, 0.625, 0.25, 0.625, 0.25, 0.875, 0.75, 0.875, 0.75, 0.625, 0.75, 0.625, 0.75, 0.625, 0.5, 0.625, 0.5, 0.625, 0.75, 0.625, 0.75, 0.625, 0.75, 0.625, 0.75, 0.625, 0.5, 0.625, 0.5, 0.625, 0.5, 0.625, 0.5, 0.625, 0.5, 0.625, 0.5, 0.875, 0.75, 0.875, 0.75, 0.625, 0.75, 0.625, 0.75, 0.625, 0.75, 0.625, 0.75, 0.875, 0.75, 0.875, 0.75, 0.625, 0.75, 0.625, 0.75, 0.625, 0.75, 0.625, 0.75, 0.875, 0.75, 0.875, 0.75, 0.625, 0.75, 0.625, 0.75, 0.5625, 0.0, 0.5625, 0.25, 0.625, 0.25, 0.625, 0.0, 0.5625, 0.25, 0.5625, 0.5, 0.625, 0.5, 0.625, 0.25, 0.5625, 0.5, 0.5625, 0.75, 0.625, 0.75, 0.625, 0.5, 0.5625, 0.75, 0.5625, 1.0, 0.625, 1.0, 0.625, 0.75, 0.125, 0.5, 0.125, 0.75, 0.375, 0.75, 0.375, 0.5, 0.625, 0.25, 0.625, 0.25, 0.625, 0.0, 0.625, 0.0, 0.625, 0.0, 0.625, 0.0, 0.625, 0.0, 0.625, 0.0, 0.625, 0.75, 0.625, 0.75, 0.875, 0.75, 0.875, 0.75, 0.625, 0.5, 0.625, 0.5, 0.625, 0.25, 0.625, 0.25, 0.625, 0.75, 0.625, 0.75, 0.625, 0.75, 0.625, 0.75, 0.625, 0.75, 0.625, 0.75, 0.625, 0.5, 0.625, 0.5, 0.625, 0.5, 0.625, 0.5, 0.625, 0.75, 0.625, 0.75, 0.625, 0.75, 0.625, 0.75, 0.625, 0.5, 0.625, 0.5, 0.625, 0.5, 0.625, 0.5, 0.625, 0.5, 0.625, 0.5, 0.625, 1.0, 0.625, 1.0, 0.625, 0.75, 0.625, 0.75, 0.625, 0.75, 0.625, 0.75, 0.625, 0.75, 0.625, 0.75, 0.625, 0.0, 0.625, 0.0, 0.625, 0.0, 0.625, 0.0, 0.625, 0.75, 0.625, 0.75, 0.625, 0.75, 0.625, 0.75, 0.625, 0.75, 0.625, 0.75, 0.625, 0.75, 0.625, 0.75, 0.625, 0.75, 0.625, 0.75, 0.625, 0.75, 0.625, 0.75, 0.625, 0.5, 0.625, 0.75, 0.875, 0.75, 0.875, 0.5, 0.625, 0.5, 0.625, 0.5, 0.625, 0.25, 0.625, 0.25, 0.625, 0.75, 0.625, 0.75, 0.625, 0.75, 0.625, 0.75, 0.625, 0.25, 0.625, 0.25, 0.625, 0.0, 0.625, 0.0, 0.625, 0.25, 0.625, 0.25, 0.625, 0.0, 0.625, 0.0, 0.625, 0.75, 0.625, 0.75, 0.625, 0.5, 0.625, 0.5, 0.625, 0.5, 0.625, 0.5, 0.625, 0.25, 0.625, 0.25, 0.875, 0.75, 0.875, 0.75, 0.625, 0.75, 0.625, 0.75, 0.625, 0.75, 0.625, 0.75, 0.625, 0.5, 0.625, 0.5, 0.625, 0.5, 0.625, 0.5, 0.625, 0.75, 0.625, 0.75, 0.625, 0.75, 0.625, 0.75, 0.625, 0.5, 0.625, 0.5, 0.625, 0.5, 0.625, 0.5, 0.625, 0.5, 0.625, 0.5, 0.625, 0.75, 0.625, 0.75, 0.875, 0.75, 0.875, 0.75, 0.625, 0.75, 0.625, 0.75, 0.625, 0.75, 0.625, 0.75, 0.875, 0.75, 0.875, 0.75, 0.625, 0.75, 0.625, 0.75, 0.5515, 0.0, 0.625, 0.0, 0.625, 0.25, 0.5515, 0.25, 0.5515, 0.25, 0.625, 0.25, 0.625, 0.5, 0.5515, 0.5, 0.5515, 0.5, 0.625, 0.5, 0.625, 0.75, 0.5515, 0.75, 0.5515, 0.75, 0.625, 0.75, 0.625, 1.0, 0.5515, 1.0, 0.125, 0.5, 0.375, 0.5, 0.375, 0.75, 0.125, 0.75, 0.625, 0.25, 0.625, 0.0, 0.625, 0.0, 0.625, 0.25, 0.625, 0.0, 0.625, 0.0, 0.625, 0.0, 0.625, 0.0, 0.625, 0.75, 0.875, 0.75, 0.875, 0.75, 0.625, 0.75, 0.625, 0.5, 0.625, 0.25, 0.625, 0.25, 0.625, 0.5, 0.625, 0.75, 0.625, 0.75, 0.625, 0.75, 0.625, 0.75, 0.625, 0.5, 0.625, 0.75, 0.625, 0.75, 0.625, 0.5, 0.625, 0.75, 0.625, 0.5, 0.625, 0.5, 0.625, 0.75, 0.625, 0.5, 0.625, 0.5, 0.625, 0.5, 0.625, 0.5, 0.625, 1.0, 0.625, 0.75, 0.625, 0.75, 0.625, 1.0, 0.625, 0.75, 0.625, 0.75, 0.625, 0.75, 0.625, 0.75, 0.625, 0.0, 0.625, 0.0, 0.625, 0.0, 0.625, 0.0, 0.625, 0.75, 0.625, 0.75, 0.625, 0.75, 0.625, 0.75, 0.625, 0.75, 0.625, 0.75, 0.625, 0.75, 0.625, 0.75, 0.625, 0.5, 0.875, 0.5, 0.875, 0.75, 0.625, 0.75, 0.625, 0.5, 0.625, 0.25, 0.625, 0.25, 0.625, 0.5, 0.625, 0.75, 0.625, 0.75, 0.625, 0.75, 0.625, 0.75, 0.625, 0.25, 0.625, 0.0, 0.625, 0.0, 0.625, 0.25, 0.625, 0.25, 0.625, 0.0, 0.625, 0.0, 0.625, 0.25, 0.625, 0.75, 0.625, 0.5, 0.625, 0.5, 0.625, 0.75, 0.625, 0.5, 0.625, 0.25, 0.625, 0.25, 0.625, 0.5, 0.875, 0.75, 0.625, 0.75, 0.625, 0.75, 0.875, 0.75, 0.625, 0.5, 0.625, 0.75, 0.625, 0.75, 0.625, 0.5, 0.625, 0.75, 0.625, 0.5, 0.625, 0.5, 0.625, 0.75, 0.625, 0.5, 0.625, 0.5, 0.625, 0.5, 0.625, 0.5, 0.625, 0.75, 0.875, 0.75, 0.875, 0.75, 0.625, 0.75, 0.625, 0.75, 0.625, 0.75, 0.625, 0.75, 0.625, 0.75, 0.875, 0.75, 0.625, 0.75, 0.625, 0.75, 0.875, 0.75, 0.575, 0.0, 0.625, 0.0, 0.625, 0.25, 0.575, 0.25, 0.575, 0.25, 0.625, 0.25, 0.625, 0.5, 0.575, 0.5, 0.575, 0.5, 0.625, 0.5, 0.625, 0.75, 0.575, 0.75, 0.575, 0.75, 0.625, 0.75, 0.625, 1.0, 0.575, 1.0, 0.5656, 0.0, 0.625, 0.0, 0.625, 0.25, 0.5656, 0.25, 0.5656, 0.25, 0.625, 0.25, 0.625, 0.5, 0.5656, 0.5, 0.5656, 0.5, 0.625, 0.5, 0.625, 0.75, 0.5656, 0.75, 0.5656, 0.75, 0.625, 0.75, 0.625, 1.0, 0.5656, 1.0, 0.5445, 0.0, 0.5445, 0.25, 0.625, 0.25, 0.625, 0.0, 0.5445, 0.25, 0.5445, 0.5, 0.625, 0.5, 0.625, 0.25, 0.5445, 0.5, 0.5445, 0.75, 0.625, 0.75, 0.625, 0.5, 0.5445, 0.75, 0.5445, 1.0, 0.625, 1.0, 0.625, 0.75, 0.575, 0.0, 0.625, 0.0, 0.625, 0.25, 0.575, 0.25, 0.575, 0.25, 0.625, 0.25, 0.625, 0.5, 0.575, 0.5, 0.575, 0.5, 0.625, 0.5, 0.625, 0.75, 0.575, 0.75, 0.575, 0.75, 0.625, 0.75, 0.625, 1.0, 0.575, 1.0, 0.875, 0.75, 0.625, 0.75, 0.625, 0.75, 0.875, 0.75, 0.625, 0.5, 0.625, 0.25, 0.625, 0.25, 0.625, 0.5, 0.625, 0.75, 0.625, 0.5, 0.625, 0.5, 0.625, 0.75, 0.625, 0.25, 0.625, 0.0, 0.625, 0.0, 0.625, 0.25, 0.4317, 0.75, 0.5515, 0.75, 0.5515, 1.0, 0.4317, 1.0, 0.4317, 0.5, 0.5515, 0.5, 0.5515, 0.75, 0.4317, 0.75, 0.4317, 0.25, 0.5515, 0.25, 0.5515, 0.5, 0.4317, 0.5, 0.4317, 0.0, 0.5515, 0.0, 0.5515, 0.25, 0.4317, 0.25, 0.375, 0.0, 0.4317, 0.0, 0.4317, 0.25, 0.375, 0.25, 0.375, 0.25, 0.4317, 0.25, 0.4317, 0.5, 0.375, 0.5, 0.375, 0.5, 0.4317, 0.5, 0.4317, 0.75, 0.375, 0.75, 0.375, 0.75, 0.4317, 0.75, 0.4317, 1.0, 0.375, 1.0, 0.5365, 0.75, 0.5365, 1.0, 0.5656, 1.0, 0.5656, 0.75, 0.5365, 0.5, 0.5365, 0.75, 0.5656, 0.75, 0.5656, 0.5, 0.5365, 0.25, 0.5365, 0.5, 0.5656, 0.5, 0.5656, 0.25, 0.5365, 0.0, 0.5365, 0.25, 0.5656, 0.25, 0.5656, 0.0, 0.375, 0.0, 0.375, 0.25, 0.4379, 0.25, 0.4379, 0.0, 0.375, 0.25, 0.375, 0.5, 0.4379, 0.5, 0.4379, 0.25, 0.375, 0.5, 0.375, 0.75, 0.4379, 0.75, 0.4379, 0.5, 0.375, 0.75, 0.375, 1.0, 0.4379, 1.0, 0.4379, 0.75, 0.4379, 0.0, 0.4379, 0.25, 0.5365, 0.25, 0.5365, 0.0, 0.4379, 0.25, 0.4379, 0.5, 0.5365, 0.5, 0.5365, 0.25, 0.4379, 0.5, 0.4379, 0.75, 0.5365, 0.75, 0.5365, 0.5, 0.4379, 0.75, 0.4379, 1.0, 0.5365, 1.0, 0.5365, 0.75, 0.5331, 0.75, 0.566, 0.75, 0.566, 1.0, 0.5331, 1.0, 0.5331, 0.5, 0.566, 0.5, 0.566, 0.75, 0.5331, 0.75, 0.5331, 0.25, 0.566, 0.25, 0.566, 0.5, 0.5331, 0.5, 0.5331, 0.0, 0.566, 0.0, 0.566, 0.25, 0.5331, 0.25, 0.375, 0.0, 0.4376, 0.0, 0.4376, 0.25, 0.375, 0.25, 0.4376, 0.0, 0.4854, 0.0, 0.4854, 0.25, 0.4376, 0.25, 0.4854, 0.0, 0.5331, 0.0, 0.5331, 0.25, 0.4854, 0.25, 0.375, 0.25, 0.4376, 0.25, 0.4376, 0.5, 0.375, 0.5, 0.4376, 0.25, 0.4854, 0.25, 0.4854, 0.5, 0.4376, 0.5, 0.4854, 0.25, 0.5331, 0.25, 0.5331, 0.5, 0.4854, 0.5, 0.375, 0.5, 0.4376, 0.5, 0.4376, 0.75, 0.375, 0.75, 0.4376, 0.5, 0.4854, 0.5, 0.4854, 0.75, 0.4376, 0.75, 0.4854, 0.5, 0.5331, 0.5, 0.5331, 0.75, 0.4854, 0.75, 0.375, 0.75, 0.4376, 0.75, 0.4376, 1.0, 0.375, 1.0, 0.4376, 0.75, 0.4854, 0.75, 0.4854, 1.0, 0.4376, 1.0, 0.4854, 0.75, 0.5331, 0.75, 0.5331, 1.0, 0.4854, 1.0, 0.375, 0.75, 0.375, 1.0, 0.4375, 1.0, 0.4375, 0.75, 0.4375, 0.75, 0.4375, 1.0, 0.5, 1.0, 0.5, 0.75, 0.5, 0.75, 0.5, 1.0, 0.5625, 1.0, 0.5625, 0.75, 0.375, 0.5, 0.375, 0.75, 0.4375, 0.75, 0.4375, 0.5, 0.4375, 0.5, 0.4375, 0.75, 0.5, 0.75, 0.5, 0.5, 0.5, 0.5, 0.5, 0.75, 0.5625, 0.75, 0.5625, 0.5, 0.375, 0.25, 0.375, 0.5, 0.4375, 0.5, 0.4375, 0.25, 0.4375, 0.25, 0.4375, 0.5, 0.5, 0.5, 0.5, 0.25, 0.5, 0.25, 0.5, 0.5, 0.5625, 0.5, 0.5625, 0.25, 0.375, 0.0, 0.375, 0.25, 0.4375, 0.25, 0.4375, 0.0, 0.4375, 0.0, 0.4375, 0.25, 0.5, 0.25, 0.5, 0.0, 0.5, 0.0, 0.5, 0.25, 0.5625, 0.25, 0.5625, 0.0, 0.375, 0.75, 0.375, 1.0, 0.4485, 1.0, 0.4485, 0.75, 0.375, 0.5, 0.375, 0.75, 0.4485, 0.75, 0.4485, 0.5, 0.375, 0.25, 0.375, 0.5, 0.4485, 0.5, 0.4485, 0.25, 0.375, 0.0, 0.375, 0.25, 0.4485, 0.25, 0.4485, 0.0, 0.375, 0.75, 0.425, 0.75, 0.425, 1.0, 0.375, 1.0, 0.425, 0.75, 0.475, 0.75, 0.475, 1.0, 0.425, 1.0, 0.475, 0.75, 0.525, 0.75, 0.525, 1.0, 0.475, 1.0, 0.525, 0.75, 0.575, 0.75, 0.575, 1.0, 0.525, 1.0, 0.375, 0.5, 0.425, 0.5, 0.425, 0.75, 0.375, 0.75, 0.425, 0.5, 0.475, 0.5, 0.475, 0.75, 0.425, 0.75, 0.475, 0.5, 0.525, 0.5, 0.525, 0.75, 0.475, 0.75, 0.525, 0.5, 0.575, 0.5, 0.575, 0.75, 0.525, 0.75, 0.375, 0.25, 0.425, 0.25, 0.425, 0.5, 0.375, 0.5, 0.425, 0.25, 0.475, 0.25, 0.475, 0.5, 0.425, 0.5, 0.475, 0.25, 0.525, 0.25, 0.525, 0.5, 0.475, 0.5, 0.525, 0.25, 0.575, 0.25, 0.575, 0.5, 0.525, 0.5, 0.375, 0.0, 0.425, 0.0, 0.425, 0.25, 0.375, 0.25, 0.425, 0.0, 0.475, 0.0, 0.475, 0.25, 0.425, 0.25, 0.475, 0.0, 0.525, 0.0, 0.525, 0.25, 0.475, 0.25, 0.525, 0.0, 0.575, 0.0, 0.575, 0.25, 0.525, 0.25, 0.375, 0.75, 0.425, 0.75, 0.425, 1.0, 0.375, 1.0, 0.425, 0.75, 0.475, 0.75, 0.475, 1.0, 0.425, 1.0, 0.475, 0.75, 0.525, 0.75, 0.525, 1.0, 0.475, 1.0, 0.525, 0.75, 0.575, 0.75, 0.575, 1.0, 0.525, 1.0, 0.375, 0.5, 0.425, 0.5, 0.425, 0.75, 0.375, 0.75, 0.425, 0.5, 0.475, 0.5, 0.475, 0.75, 0.425, 0.75, 0.475, 0.5, 0.525, 0.5, 0.525, 0.75, 0.475, 0.75, 0.525, 0.5, 0.575, 0.5, 0.575, 0.75, 0.525, 0.75, 0.375, 0.25, 0.425, 0.25, 0.425, 0.5, 0.375, 0.5, 0.425, 0.25, 0.475, 0.25, 0.475, 0.5, 0.425, 0.5, 0.475, 0.25, 0.525, 0.25, 0.525, 0.5, 0.475, 0.5, 0.525, 0.25, 0.575, 0.25, 0.575, 0.5, 0.525, 0.5, 0.375, 0.0, 0.425, 0.0, 0.425, 0.25, 0.375, 0.25, 0.425, 0.0, 0.475, 0.0, 0.475, 0.25, 0.425, 0.25, 0.475, 0.0, 0.525, 0.0, 0.525, 0.25, 0.475, 0.25, 0.525, 0.0, 0.575, 0.0, 0.575, 0.25, 0.525, 0.25, 0.4703, 0.75, 0.5656, 0.75, 0.5656, 1.0, 0.4703, 1.0, 0.4703, 0.5, 0.5656, 0.5, 0.5656, 0.75, 0.4703, 0.75, 0.4703, 0.25, 0.5656, 0.25, 0.5656, 0.5, 0.4703, 0.5, 0.4703, 0.0, 0.5656, 0.0, 0.5656, 0.25, 0.4703, 0.25, 0.375, 0.0, 0.4703, 0.0, 0.4703, 0.25, 0.375, 0.25, 0.375, 0.25, 0.4703, 0.25, 0.4703, 0.5, 0.375, 0.5, 0.375, 0.5, 0.4703, 0.5, 0.4703, 0.75, 0.375, 0.75, 0.375, 0.75, 0.4703, 0.75, 0.4703, 1.0, 0.375, 1.0, 0.4485, 0.75, 0.4485, 1.0, 0.5445, 1.0, 0.5445, 0.75, 0.4485, 0.5, 0.4485, 0.75, 0.5445, 0.75, 0.5445, 0.5, 0.4485, 0.25, 0.4485, 0.5, 0.5445, 0.5, 0.5445, 0.25, 0.4485, 0.0, 0.4485, 0.25, 0.5445, 0.25, 0.5445, 0.0])
me_cube_001.materials.append(mat_tower)
me_cube_001.materials.append(mat_towershadow)
me_cube_001.update()
me_cone = bpy.data.meshes.new('Cone')
me_cone.from_pydata([(0.01937, 1.052, -1.05), (0.7308, 0.717, -1.045), (0.9584, -0.01238, -0.9158), (0.7034, -0.737, -1.041), (0.0, -1.0, -1.0), (-0.7998, -0.7233, -0.9634), (-0.939, 0.009435, -1.024), (-0.7071, 0.7071, -1.0), (0.0, 0.0, 1.0), (0.05519, 1.063, -1.015), (0.035, 0.08449, 0.8857), (0.7134, 0.7485, -1.011), (0.7597, 0.6976, -1.004), (0.08449, 0.035, 0.8857), (0.9712, 0.02376, -0.8868), (0.9656, -0.04791, -0.8754), (0.08449, -0.035, 0.8857), (0.7348, -0.7157, -0.9998), (0.6848, -0.7694, -1.006), (0.035, -0.08449, 0.8857), (0.035, -1.009, -0.9632), (-0.035, -1.009, -0.9632), (-0.035, -0.08449, 0.8857), (-0.7727, -0.7529, -0.93), (-0.8348, -0.7056, -0.9251), (-0.08449, -0.035, 0.8857), (-0.9504, -0.02595, -0.9862), (-0.9504, 0.04405, -0.9862), (-0.08449, 0.035, 0.8857), (-0.7382, 0.6887, -0.9632), (-0.6887, 0.7382, -0.9632), (-0.035, 0.08449, 0.8857), (-0.01742, 1.056, -1.008)], [], [(9, 10, 11), (12, 13, 14), (15, 16, 17), (18, 19, 20), (21, 22, 23), (24, 25, 26), (0, 1, 2, 3, 4, 5, 6, 7), (27, 28, 29), (30, 31, 32), (0, 8, 10, 9), (8, 1, 11, 10), (1, 0, 9, 11), (1, 8, 13, 12), (8, 2, 14, 13), (2, 1, 12, 14), (2, 8, 16, 15), (8, 3, 17, 16), (3, 2, 15, 17), (3, 8, 19, 18), (8, 4, 20, 19), (4, 3, 18, 20), (4, 8, 22, 21), (8, 5, 23, 22), (5, 4, 21, 23), (5, 8, 25, 24), (8, 6, 26, 25), (6, 5, 24, 26), (6, 8, 28, 27), (8, 7, 29, 28), (7, 6, 27, 29), (7, 8, 31, 30), (8, 0, 32, 31), (0, 7, 30, 32)])
_uv = me_cone.uv_layers.new(name='UVMap')
_uv.uv.foreach_set('vector', [0.2555, 0.4851, 0.2555, 0.2632, 0.4124, 0.4201, 0.4201, 0.4124, 0.2632, 0.2555, 0.4851, 0.2555, 0.4851, 0.2445, 0.2632, 0.2445, 0.4201, 0.08764, 0.4124, 0.0799, 0.2555, 0.2368, 0.2555, 0.01492, 0.2445, 0.01492, 0.2445, 0.2368, 0.08764, 0.0799, 0.0799, 0.08764, 0.2368, 0.2445, 0.01492, 0.2445, 0.75, 0.49, 0.9197, 0.4197, 0.99, 0.25, 0.9197, 0.08029, 0.75, 0.01, 0.5803, 0.08029, 0.51, 0.25, 0.5803, 0.4197, 0.01492, 0.2555, 0.2368, 0.2555, 0.0799, 0.4124, 0.08764, 0.4201, 0.2445, 0.2632, 0.2445, 0.4851, 0.25, 0.49, 0.25, 0.25, 0.2555, 0.2632, 0.2555, 0.4851, 0.25, 0.25, 0.4197, 0.4197, 0.4124, 0.4201, 0.2555, 0.2632, 0.4197, 0.4197, 0.25, 0.49, 0.2555, 0.4851, 0.4124, 0.4201, 0.4197, 0.4197, 0.25, 0.25, 0.2632, 0.2555, 0.4201, 0.4124, 0.25, 0.25, 0.49, 0.25, 0.4851, 0.2555, 0.2632, 0.2555, 0.49, 0.25, 0.4197, 0.4197, 0.4201, 0.4124, 0.4851, 0.2555, 0.49, 0.25, 0.25, 0.25, 0.2632, 0.2445, 0.4851, 0.2445, 0.25, 0.25, 0.4197, 0.08029, 0.4201, 0.08764, 0.2632, 0.2445, 0.4197, 0.08029, 0.49, 0.25, 0.4851, 0.2445, 0.4201, 0.08764, 0.4197, 0.08029, 0.25, 0.25, 0.2555, 0.2368, 0.4124, 0.0799, 0.25, 0.25, 0.25, 0.01, 0.2555, 0.01492, 0.2555, 0.2368, 0.25, 0.01, 0.4197, 0.08029, 0.4124, 0.0799, 0.2555, 0.01492, 0.25, 0.01, 0.25, 0.25, 0.2445, 0.2368, 0.2445, 0.01492, 0.25, 0.25, 0.08029, 0.08029, 0.08764, 0.0799, 0.2445, 0.2368, 0.08029, 0.08029, 0.25, 0.01, 0.2445, 0.01492, 0.08764, 0.0799, 0.08029, 0.08029, 0.25, 0.25, 0.2368, 0.2445, 0.0799, 0.08764, 0.25, 0.25, 0.01, 0.25, 0.01492, 0.2445, 0.2368, 0.2445, 0.01, 0.25, 0.08029, 0.08029, 0.0799, 0.08764, 0.01492, 0.2445, 0.01, 0.25, 0.25, 0.25, 0.2368, 0.2555, 0.01492, 0.2555, 0.25, 0.25, 0.08029, 0.4197, 0.0799, 0.4124, 0.2368, 0.2555, 0.08029, 0.4197, 0.01, 0.25, 0.01492, 0.2555, 0.0799, 0.4124, 0.08029, 0.4197, 0.25, 0.25, 0.2445, 0.2632, 0.08764, 0.4201, 0.25, 0.25, 0.25, 0.49, 0.2445, 0.4851, 0.2445, 0.2632, 0.25, 0.49, 0.08029, 0.4197, 0.08764, 0.4201, 0.2445, 0.4851])
me_cone.materials.append(mat_roof)
me_cone.update()

# ---- objects
ob_base = bpy.data.objects.new('base', me_cube)
ob_light = bpy.data.objects.new('Light', light_light)
ob_camera = bpy.data.objects.new('Camera', cam_camera)
ob_tower = bpy.data.objects.new('tower', me_cube_001)
ob_cone = bpy.data.objects.new('Cone', me_cone)

# ---- transforms, parenting, visibility, modifiers, constraints
ob_base.location = (0.0, 0.0, 0.2269)
ob_base.lock_rotations_4d = False
ob_base.empty_display_type = 'ARROWS'
ob_base.lineart.crease_threshold = 0.0
ob_light.location = (4.076, 1.005, 5.904)
ob_light.rotation_euler = (0.6503, 0.05522, 1.866)
ob_light.lock_rotations_4d = False
ob_light.empty_display_type = 'ARROWS'
ob_light.color = (0.0, 0.0, 0.0, 0.0)
ob_light.lineart.crease_threshold = 0.0
ob_camera.location = (7.359, -6.926, 4.958)
ob_camera.rotation_euler = (1.109, 0.0, 0.8149)
ob_camera.lock_rotations_4d = False
ob_camera.empty_display_type = 'ARROWS'
ob_camera.color = (0.0, 0.0, 0.0, 0.0)
ob_camera.display_type = 'WIRE'
ob_camera.lineart.crease_threshold = 0.0
ob_tower.location = (-0.4541, 0.4506, 1.274)
ob_tower.scale = (0.1039, 0.1039, 0.9671)
ob_cone.location = (0.0, 0.0, 2.797)
ob_cone.scale = (1.129, 1.129, 0.3513)

# ---- collection membership
col_collection.objects.link(ob_base)
col_collection.objects.link(ob_light)
col_collection.objects.link(ob_camera)
col_collection.objects.link(ob_tower)
col_collection.objects.link(ob_cone)

# ---- scene / render settings (as saved in the file)
scene.camera = ob_camera
scene.frame_start = 1; scene.frame_end = 250; scene.frame_set(1)
scene.render.engine = 'BLENDER_EEVEE_NEXT'
scene.render.bake_bias = 0.0
scene.render.bake_samples = 0
scene.cycles.sampling_pattern = 'TABULATED_SOBOL'
scene.eevee.use_volume_custom_range = False
bpy.context.view_layer.update()
